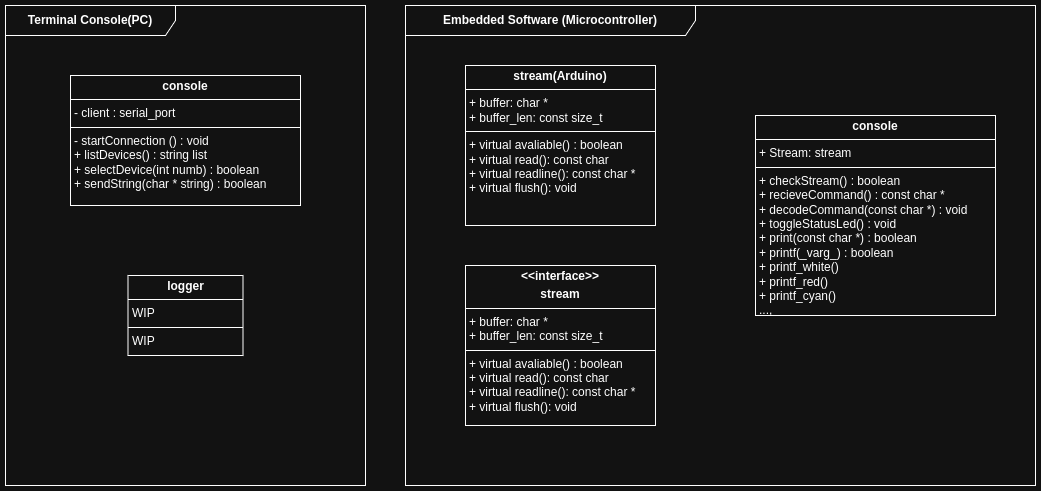

The diagram above was exported from draw.io. Its source (the exported page's mxGraphModel, read from the mxfile embedded in the PNG):
<mxGraphModel dx="2108" dy="627" grid="1" gridSize="10" guides="1" tooltips="1" connect="1" arrows="1" fold="1" page="1" pageScale="1" pageWidth="827" pageHeight="1169" math="0" shadow="0">
  <root>
    <mxCell id="0" />
    <mxCell id="1" parent="0" />
    <mxCell id="uW0vP4QsPIXNi6B0zQZ2-17" value="&lt;span style=&quot;font-weight: 700;&quot;&gt;Embedded Software (Microcontroller)&lt;/span&gt;" style="shape=umlFrame;whiteSpace=wrap;html=1;pointerEvents=0;width=290;height=30;" vertex="1" parent="1">
      <mxGeometry x="90" y="10" width="630" height="480" as="geometry" />
    </mxCell>
    <mxCell id="uW0vP4QsPIXNi6B0zQZ2-18" value="&lt;p style=&quot;margin:0px;margin-top:4px;text-align:center;&quot;&gt;&lt;b&gt;console&lt;/b&gt;&lt;/p&gt;&lt;hr size=&quot;1&quot; style=&quot;border-style:solid;&quot;&gt;&lt;p style=&quot;margin:0px;margin-left:4px;&quot;&gt;+ Stream: stream&lt;br&gt;&lt;/p&gt;&lt;hr size=&quot;1&quot; style=&quot;border-style:solid;&quot;&gt;&lt;p style=&quot;margin:0px;margin-left:4px;&quot;&gt;+ checkStream() : boolean&lt;/p&gt;&lt;p style=&quot;margin:0px;margin-left:4px;&quot;&gt;+ recieveCommand() : const char *&lt;/p&gt;&lt;p style=&quot;margin:0px;margin-left:4px;&quot;&gt;+ decodeCommand(const char *) : void&lt;/p&gt;&lt;p style=&quot;margin:0px;margin-left:4px;&quot;&gt;+ toggleStatusLed() : void&lt;/p&gt;&lt;p style=&quot;margin: 0px 0px 0px 4px;&quot;&gt;+ print(const char *) : boolean&lt;/p&gt;&lt;p style=&quot;margin: 0px 0px 0px 4px;&quot;&gt;+ printf(_varg_) : boolean&lt;/p&gt;&lt;p style=&quot;margin: 0px 0px 0px 4px;&quot;&gt;+ printf_white()&lt;/p&gt;&lt;p style=&quot;margin: 0px 0px 0px 4px;&quot;&gt;+ printf_red()&lt;/p&gt;&lt;p style=&quot;margin: 0px 0px 0px 4px;&quot;&gt;+ printf_cyan(&lt;span style=&quot;background-color: transparent; color: light-dark(rgb(0, 0, 0), rgb(255, 255, 255));&quot;&gt;)&lt;/span&gt;&lt;/p&gt;&lt;p style=&quot;margin: 0px 0px 0px 4px;&quot;&gt;&lt;span style=&quot;background-color: transparent; color: light-dark(rgb(0, 0, 0), rgb(255, 255, 255));&quot;&gt;...,&lt;/span&gt;&lt;/p&gt;" style="verticalAlign=top;align=left;overflow=fill;html=1;whiteSpace=wrap;" vertex="1" parent="1">
      <mxGeometry x="440" y="120" width="240" height="200" as="geometry" />
    </mxCell>
    <mxCell id="uW0vP4QsPIXNi6B0zQZ2-19" value="&lt;p style=&quot;margin:0px;margin-top:4px;text-align:center;&quot;&gt;&lt;b&gt;&amp;lt;&amp;lt;interface&amp;gt;&amp;gt;&lt;/b&gt;&lt;/p&gt;&lt;p style=&quot;margin:0px;margin-top:4px;text-align:center;&quot;&gt;&lt;b&gt;stream&lt;/b&gt;&lt;/p&gt;&lt;hr size=&quot;1&quot; style=&quot;border-style:solid;&quot;&gt;&lt;p style=&quot;margin:0px;margin-left:4px;&quot;&gt;+ buffer: char *&lt;br&gt;+ buffer_len: const size_t&lt;/p&gt;&lt;hr size=&quot;1&quot; style=&quot;border-style:solid;&quot;&gt;&lt;p style=&quot;margin:0px;margin-left:4px;&quot;&gt;+ virtual avaliable() : boolean&lt;/p&gt;&lt;p style=&quot;margin:0px;margin-left:4px;&quot;&gt;+ virtual read(): const char&lt;/p&gt;&lt;p style=&quot;margin:0px;margin-left:4px;&quot;&gt;+ virtual readline(): const char *&lt;/p&gt;&lt;p style=&quot;margin:0px;margin-left:4px;&quot;&gt;+ virtual flush(): void&lt;/p&gt;&lt;p style=&quot;margin:0px;margin-left:4px;&quot;&gt;&lt;br&gt;&lt;/p&gt;" style="verticalAlign=top;align=left;overflow=fill;html=1;whiteSpace=wrap;" vertex="1" parent="1">
      <mxGeometry x="150" y="270" width="190" height="160" as="geometry" />
    </mxCell>
    <mxCell id="uW0vP4QsPIXNi6B0zQZ2-20" value="&lt;p style=&quot;margin:0px;margin-top:4px;text-align:center;&quot;&gt;&lt;b style=&quot;background-color: transparent; color: light-dark(rgb(0, 0, 0), rgb(255, 255, 255));&quot;&gt;stream(Arduino)&lt;/b&gt;&lt;/p&gt;&lt;hr size=&quot;1&quot; style=&quot;border-style:solid;&quot;&gt;&lt;p style=&quot;margin:0px;margin-left:4px;&quot;&gt;+ buffer: char *&lt;br&gt;+ buffer_len: const size_t&lt;/p&gt;&lt;hr size=&quot;1&quot; style=&quot;border-style:solid;&quot;&gt;&lt;p style=&quot;margin:0px;margin-left:4px;&quot;&gt;+ virtual avaliable() : boolean&lt;/p&gt;&lt;p style=&quot;margin:0px;margin-left:4px;&quot;&gt;+ virtual read(): const char&lt;/p&gt;&lt;p style=&quot;margin:0px;margin-left:4px;&quot;&gt;+ virtual readline(): const char *&lt;/p&gt;&lt;p style=&quot;margin:0px;margin-left:4px;&quot;&gt;+ virtual flush(): void&lt;/p&gt;&lt;p style=&quot;margin:0px;margin-left:4px;&quot;&gt;&lt;br&gt;&lt;/p&gt;" style="verticalAlign=top;align=left;overflow=fill;html=1;whiteSpace=wrap;" vertex="1" parent="1">
      <mxGeometry x="150" y="70" width="190" height="160" as="geometry" />
    </mxCell>
    <mxCell id="uW0vP4QsPIXNi6B0zQZ2-21" value="&lt;span style=&quot;font-weight: 700;&quot;&gt;Terminal Console(PC)&lt;/span&gt;" style="shape=umlFrame;whiteSpace=wrap;html=1;pointerEvents=0;width=170;height=30;" vertex="1" parent="1">
      <mxGeometry x="-310" y="10" width="360" height="480" as="geometry" />
    </mxCell>
    <mxCell id="uW0vP4QsPIXNi6B0zQZ2-23" value="&lt;p style=&quot;margin:0px;margin-top:4px;text-align:center;&quot;&gt;&lt;b&gt;console&lt;/b&gt;&lt;/p&gt;&lt;hr size=&quot;1&quot; style=&quot;border-style:solid;&quot;&gt;&lt;p style=&quot;margin:0px;margin-left:4px;&quot;&gt;- client : serial_port&lt;br&gt;&lt;/p&gt;&lt;hr size=&quot;1&quot; style=&quot;border-style:solid;&quot;&gt;&lt;p style=&quot;margin:0px;margin-left:4px;&quot;&gt;- startConnection () : void&lt;/p&gt;&lt;p style=&quot;margin:0px;margin-left:4px;&quot;&gt;+ listDevices() : string list&lt;/p&gt;&lt;p style=&quot;margin:0px;margin-left:4px;&quot;&gt;+ selectDevice(int numb) : boolean&lt;/p&gt;&lt;p style=&quot;margin:0px;margin-left:4px;&quot;&gt;+ sendString(char * string) : boolean&lt;/p&gt;&lt;p style=&quot;margin:0px;margin-left:4px;&quot;&gt;&lt;br&gt;&lt;/p&gt;" style="verticalAlign=top;align=left;overflow=fill;html=1;whiteSpace=wrap;" vertex="1" parent="1">
      <mxGeometry x="-245" y="80" width="230" height="130" as="geometry" />
    </mxCell>
    <mxCell id="uW0vP4QsPIXNi6B0zQZ2-24" value="&lt;p style=&quot;margin:0px;margin-top:4px;text-align:center;&quot;&gt;&lt;b&gt;logger&lt;/b&gt;&lt;/p&gt;&lt;hr size=&quot;1&quot; style=&quot;border-style:solid;&quot;&gt;&lt;p style=&quot;margin:0px;margin-left:4px;&quot;&gt;WIP&lt;/p&gt;&lt;hr size=&quot;1&quot; style=&quot;border-style:solid;&quot;&gt;&lt;p style=&quot;margin:0px;margin-left:4px;&quot;&gt;WIP&lt;/p&gt;&lt;p style=&quot;margin:0px;margin-left:4px;&quot;&gt;&lt;br&gt;&lt;/p&gt;" style="verticalAlign=top;align=left;overflow=fill;html=1;whiteSpace=wrap;" vertex="1" parent="1">
      <mxGeometry x="-187.5" y="280" width="115" height="80" as="geometry" />
    </mxCell>
  </root>
</mxGraphModel>